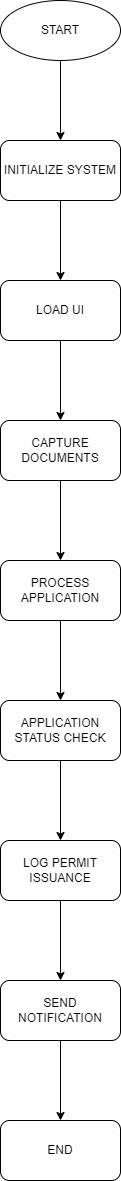

The diagram above was exported from draw.io. Its source (the exported page's mxGraphModel, read from the mxfile embedded in the PNG):
<mxGraphModel dx="188" dy="505" grid="1" gridSize="10" guides="1" tooltips="1" connect="1" arrows="1" fold="1" page="1" pageScale="1" pageWidth="850" pageHeight="1100" math="0" shadow="0">
  <root>
    <mxCell id="0" />
    <mxCell id="1" parent="0" />
    <mxCell id="4" value="" style="edgeStyle=none;html=1;" edge="1" parent="1" source="2" target="3">
      <mxGeometry relative="1" as="geometry" />
    </mxCell>
    <mxCell id="2" value="START" style="ellipse;whiteSpace=wrap;html=1;" vertex="1" parent="1">
      <mxGeometry x="290" y="40" width="120" height="60" as="geometry" />
    </mxCell>
    <mxCell id="6" value="" style="edgeStyle=none;html=1;" edge="1" parent="1" source="3" target="5">
      <mxGeometry relative="1" as="geometry" />
    </mxCell>
    <mxCell id="3" value="INITIALIZE SYSTEM" style="rounded=1;whiteSpace=wrap;html=1;" vertex="1" parent="1">
      <mxGeometry x="290" y="180" width="120" height="60" as="geometry" />
    </mxCell>
    <mxCell id="8" value="" style="edgeStyle=none;html=1;" edge="1" parent="1" source="5" target="7">
      <mxGeometry relative="1" as="geometry" />
    </mxCell>
    <mxCell id="5" value="LOAD UI" style="whiteSpace=wrap;html=1;rounded=1;" vertex="1" parent="1">
      <mxGeometry x="290" y="320" width="120" height="60" as="geometry" />
    </mxCell>
    <mxCell id="10" value="" style="edgeStyle=none;html=1;" edge="1" parent="1" source="7" target="9">
      <mxGeometry relative="1" as="geometry" />
    </mxCell>
    <mxCell id="7" value="CAPTURE DOCUMENTS" style="whiteSpace=wrap;html=1;rounded=1;" vertex="1" parent="1">
      <mxGeometry x="290" y="460" width="120" height="60" as="geometry" />
    </mxCell>
    <mxCell id="12" value="" style="edgeStyle=none;html=1;" edge="1" parent="1" source="9" target="11">
      <mxGeometry relative="1" as="geometry" />
    </mxCell>
    <mxCell id="9" value="PROCESS APPLICATION" style="whiteSpace=wrap;html=1;rounded=1;" vertex="1" parent="1">
      <mxGeometry x="290" y="600" width="120" height="60" as="geometry" />
    </mxCell>
    <mxCell id="14" value="" style="edgeStyle=none;html=1;" edge="1" parent="1" source="11" target="13">
      <mxGeometry relative="1" as="geometry" />
    </mxCell>
    <mxCell id="11" value="APPLICATION STATUS CHECK" style="whiteSpace=wrap;html=1;rounded=1;" vertex="1" parent="1">
      <mxGeometry x="290" y="740" width="120" height="60" as="geometry" />
    </mxCell>
    <mxCell id="16" value="" style="edgeStyle=none;html=1;" edge="1" parent="1" source="13" target="15">
      <mxGeometry relative="1" as="geometry" />
    </mxCell>
    <mxCell id="13" value="LOG PERMIT ISSUANCE" style="whiteSpace=wrap;html=1;rounded=1;" vertex="1" parent="1">
      <mxGeometry x="290" y="880" width="120" height="60" as="geometry" />
    </mxCell>
    <mxCell id="18" value="" style="edgeStyle=none;html=1;" edge="1" parent="1" source="15" target="17">
      <mxGeometry relative="1" as="geometry" />
    </mxCell>
    <mxCell id="15" value="SEND NOTIFICATION" style="whiteSpace=wrap;html=1;rounded=1;" vertex="1" parent="1">
      <mxGeometry x="290" y="1020" width="120" height="60" as="geometry" />
    </mxCell>
    <mxCell id="17" value="END" style="whiteSpace=wrap;html=1;rounded=1;" vertex="1" parent="1">
      <mxGeometry x="290" y="1160" width="120" height="60" as="geometry" />
    </mxCell>
  </root>
</mxGraphModel>